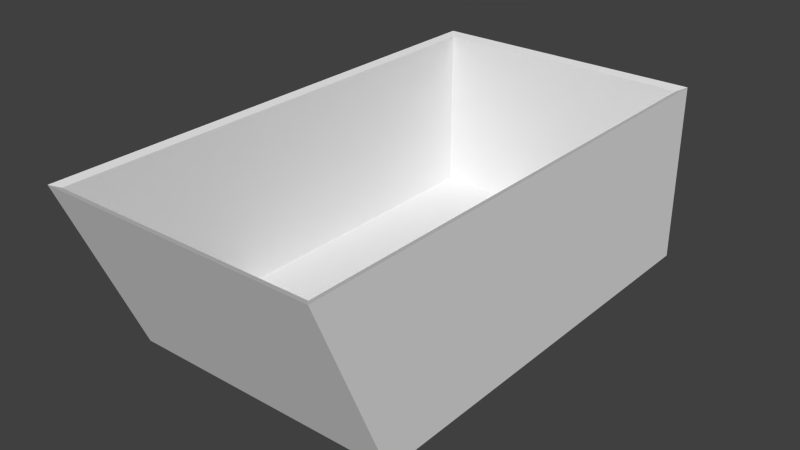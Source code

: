 # Source: prizebox.blend  (saved by Blender 2.76.0; exported with 4.5.12 LTS)
import bpy
from mathutils import Matrix  # noqa: F401  (used for matrix-valued properties, if any)

bpy.ops.wm.read_factory_settings(use_empty=True)
scene = bpy.context.scene
scene.name = 'Scene'

# ---- collections
col_collection_1 = bpy.data.collections.new('Collection 1'); scene.collection.children.link(col_collection_1)

# ---- world
world_world = bpy.data.worlds.new('World'); scene.world = world_world
world_world.color = (0.05088, 0.05088, 0.05088)
world_world.use_sun_shadow = False
world_world.sun_shadow_jitter_overblur = 0.0
world_world.cycles.sampling_method = 'MANUAL'
world_world.cycles.sample_map_resolution = 256

# ---- meshes
me_cube_001 = bpy.data.meshes.new('Cube.001')
me_cube_001.from_pydata([(-0.2286, -0.3079, 0.002193), (-0.2286, -0.4259, 0.2806), (-0.2286, 0.3662, 0.002193), (-0.2286, 0.3662, 0.2806), (0.1999, -0.3079, 0.002193), (0.1999, -0.4259, 0.2806), (0.1999, 0.3662, 0.002193), (0.1999, 0.3662, 0.2806), (-0.2177, -0.4144, 0.2759), (-0.2177, 0.3529, 0.2759), (0.189, 0.3529, 0.2759), (0.189, -0.4144, 0.2759), (-0.2177, -0.2978, 0.01808), (-0.2177, 0.3529, 0.01808), (0.189, 0.3529, 0.01808), (0.189, -0.2978, 0.01808)], [], [(1, 3, 2, 0), (3, 7, 6, 2), (7, 5, 4, 6), (5, 1, 0, 4), (0, 2, 6, 4), (5, 7, 10, 11), (11, 10, 14, 15), (3, 1, 8, 9), (1, 5, 11, 8), (7, 3, 9, 10), (15, 14, 13, 12), (9, 8, 12, 13), (8, 11, 15, 12), (10, 9, 13, 14)])
me_cube_001.use_remesh_preserve_volume = False
me_cube_001.use_remesh_preserve_attributes = False
me_cube_001.use_mirror_vertex_groups = False
me_cube_001.update()

# ---- objects
ob_prizebox = bpy.data.objects.new('prizebox', me_cube_001)

# ---- transforms, parenting, visibility, modifiers, constraints
ob_prizebox.location = (0.0, 0.0, 0.0)
ob_prizebox.lineart.crease_threshold = 0.0

# ---- collection membership
col_collection_1.objects.link(ob_prizebox)

# ---- scene / render settings (as saved in the file)
scene.frame_start = 1; scene.frame_end = 250; scene.frame_set(1)
scene.render.engine = 'BLENDER_EEVEE_NEXT'
scene.render.resolution_percentage = 50
scene.render.dither_intensity = 0.0
scene.cycles.use_denoising = False
scene.cycles.samples = 10
scene.cycles.sampling_pattern = 'TABULATED_SOBOL'
scene.cycles.light_sampling_threshold = 0.0
scene.cycles.use_adaptive_sampling = False
scene.cycles.use_light_tree = False
scene.cycles.blur_glossy = 0.0
scene.cycles.pixel_filter_type = 'GAUSSIAN'
scene.cycles.sample_clamp_indirect = 0.0
scene.view_settings.view_transform = 'Standard'
bpy.context.view_layer.update()

# ---- added for rendering (the .blend has no active camera and no usable light): camera, sun
cam_auto = bpy.data.cameras.new('AutoCamera')
cam_auto.lens = 50.0
cam_auto.sensor_width = 36.0
cam_auto.clip_end = 1000.0
ob_auto_camera = bpy.data.objects.new('AutoCamera', cam_auto)
scene.collection.objects.link(ob_auto_camera)
ob_auto_camera.location = (0.857729, -1.07636, 0.839074)
ob_auto_camera.rotation_euler = (1.09748, -7.21219e-08, 0.694738)
scene.camera = ob_auto_camera
light_auto_sun = bpy.data.lights.new('AutoSun', 'SUN')
light_auto_sun.energy = 3.0
light_auto_sun.angle = 0.0523599
ob_auto_sun = bpy.data.objects.new('AutoSun', light_auto_sun)
scene.collection.objects.link(ob_auto_sun)
ob_auto_sun.rotation_euler = (0.872665, 0.174533, 0.523599)
bpy.context.view_layer.update()

